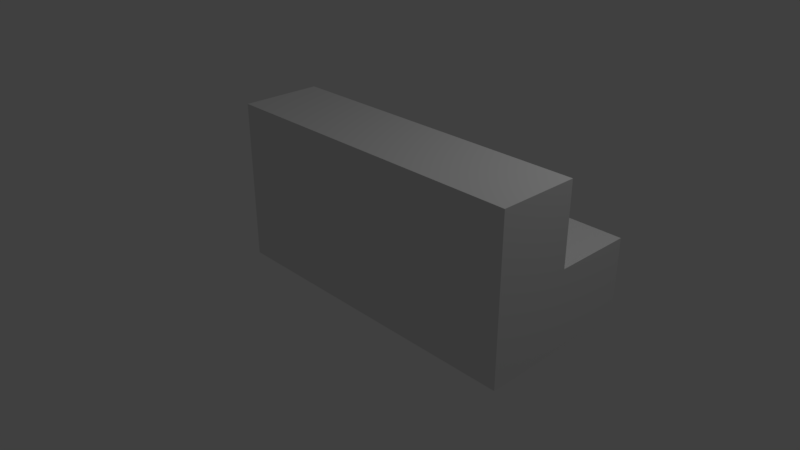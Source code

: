 # Source: WallTop_0.blend  (saved by Blender 2.79.0; exported with 4.5.12 LTS)
import bpy
from mathutils import Matrix  # noqa: F401  (used for matrix-valued properties, if any)

bpy.ops.wm.read_factory_settings(use_empty=True)
scene = bpy.context.scene
scene.name = 'Scene'

# ---- collections
col_collection_1 = bpy.data.collections.new('Collection 1'); scene.collection.children.link(col_collection_1)

# ---- materials (node trees are filled in below, after node groups)
mat_material = bpy.data.materials.new('Material')
mat_material.alpha_threshold = 0.0
mat_material.use_transparent_shadow = False
mat_material.roughness = 0.5
mat_material.line_color = (0.0, 0.0, 0.0, 1.0)

# ---- material node trees

# ---- world
world_world = bpy.data.worlds.new('World'); scene.world = world_world
world_world.color = (0.05088, 0.05088, 0.05088)
world_world.use_sun_shadow = False
world_world.sun_shadow_jitter_overblur = 0.0
world_world.cycles.sampling_method = 'MANUAL'

# ---- cameras
cam_camera = bpy.data.cameras.new('Camera')
cam_camera.clip_end = 100.0
cam_camera.lens = 35.0
cam_camera.sensor_width = 32.0
cam_camera.sensor_height = 18.0
cam_camera.ortho_scale = 7.314
cam_camera.dof.focus_distance = 0.0
cam_camera.dof.aperture_fstop = 128.0

# ---- lights
light_lamp = bpy.data.lights.new('Lamp', 'POINT')
light_lamp.transmission_factor = 0.0
light_lamp.cutoff_distance = 30.0
light_lamp.energy = 100.0
light_lamp.shadow_buffer_clip_start = 1.001
light_lamp.shadow_soft_size = 0.1
light_lamp.shadow_maximum_resolution = 0.006
light_lamp.use_absolute_resolution = True

# ---- meshes
me_cube = bpy.data.meshes.new('Cube')
me_cube.from_pydata([(3.0, 1.0, 0.0), (3.0, 0.0, 0.0), (-1.0, 0.0, 0.0), (-1.0, 1.0, 0.0), (3.0, 1.0, 1.0), (3.0, -4.768e-07, 1.0), (-1.0, 4.768e-07, 1.0), (-1.0, 1.0, 1.0), (3.0, -1.0, 0.0), (-1.0, -1.0, 0.0), (3.0, -1.0, 1.0), (-1.0, -1.0, 1.0), (3.0, -4.768e-07, 2.0), (-1.0, 4.768e-07, 2.0), (3.0, -1.0, 2.0), (-1.0, -1.0, 2.0)], [], [(0, 1, 2, 3), (4, 7, 6, 5), (0, 4, 5, 1), (5, 6, 13, 12), (2, 6, 7, 3), (4, 0, 3, 7), (8, 10, 11, 9), (6, 2, 9, 11), (1, 5, 10, 8), (2, 1, 8, 9), (12, 13, 15, 14), (10, 5, 12, 14), (11, 10, 14, 15), (6, 11, 15, 13)])
_uv = me_cube.uv_layers.new(name='UVMap')
_uv.uv.foreach_set('vector', [0.5, 0.5, 0.5, 0.625, 0.0, 0.625, 0.0, 0.5, 0.5, 1.0, 0.0, 1.0, 0.0, 0.875, 0.5, 0.875, 0.25, 0.75, 0.25, 0.875, 0.125, 0.875, 0.125, 0.75, 0.0, 0.875, 0.5, 0.875, 0.5, 1.0, 0.0, 1.0, 0.375, 0.75, 0.375, 0.875, 0.25, 0.875, 0.25, 0.75, 0.0, 0.875, 0.0, 0.75, 0.5, 0.75, 0.5, 0.875, 0.5, 0.75, 0.5, 0.875, 0.0, 0.875, 0.0, 0.75, 0.375, 0.875, 0.375, 0.75, 0.5, 0.75, 0.5, 0.875, 0.125, 0.75, 0.125, 0.875, 0.0, 0.875, 0.0, 0.75, 0.0, 0.625, 0.5, 0.625, 0.5, 0.75, 0.0, 0.75, 0.5, 1.0, 0.0, 1.0, 0.0, 0.875, 0.5, 0.875, 0.0, 0.875, 0.125, 0.875, 0.125, 1.0, 0.0, 1.0, 0.0, 0.875, 0.5, 0.875, 0.5, 1.0, 0.0, 1.0, 0.375, 0.875, 0.5, 0.875, 0.5, 1.0, 0.375, 1.0])
me_cube.materials.append(mat_material)
me_cube.use_remesh_preserve_volume = False
me_cube.use_remesh_preserve_attributes = False
me_cube.use_mirror_vertex_groups = False
me_cube.update()

# ---- objects
ob_cube = bpy.data.objects.new('Cube', me_cube)
ob_lamp = bpy.data.objects.new('Lamp', light_lamp)
ob_camera = bpy.data.objects.new('Camera', cam_camera)

# ---- transforms, parenting, visibility, modifiers, constraints
ob_cube.location = (0.0, 0.0, 0.0)
ob_cube.lock_rotations_4d = False
ob_cube.empty_display_type = 'ARROWS'
ob_cube.lineart.crease_threshold = 0.0
ob_lamp.location = (4.076, 1.005, 5.904)
ob_lamp.rotation_euler = (0.6503, 0.05522, 1.866)
ob_lamp.lock_rotations_4d = False
ob_lamp.empty_display_type = 'ARROWS'
ob_lamp.color = (0.0, 0.0, 0.0, 0.0)
ob_lamp.lineart.crease_threshold = 0.0
ob_camera.location = (7.481, -6.508, 5.344)
ob_camera.rotation_euler = (1.109, 0.0, 0.8149)
ob_camera.lock_rotations_4d = False
ob_camera.empty_display_type = 'ARROWS'
ob_camera.color = (0.0, 0.0, 0.0, 0.0)
ob_camera.display_type = 'WIRE'
ob_camera.lineart.crease_threshold = 0.0

# ---- collection membership
col_collection_1.objects.link(ob_cube)
col_collection_1.objects.link(ob_lamp)
col_collection_1.objects.link(ob_camera)

# ---- scene / render settings (as saved in the file)
scene.camera = ob_camera
scene.frame_start = 1; scene.frame_end = 250; scene.frame_set(1)
scene.render.engine = 'BLENDER_EEVEE_NEXT'
scene.render.resolution_percentage = 50
scene.render.dither_intensity = 0.0
scene.cycles.use_denoising = False
scene.cycles.samples = 128
scene.cycles.sampling_pattern = 'TABULATED_SOBOL'
scene.cycles.use_adaptive_sampling = False
scene.cycles.use_light_tree = False
scene.cycles.blur_glossy = 0.0
scene.cycles.sample_clamp_indirect = 0.0
scene.view_settings.view_transform = 'Standard'
bpy.context.view_layer.update()
